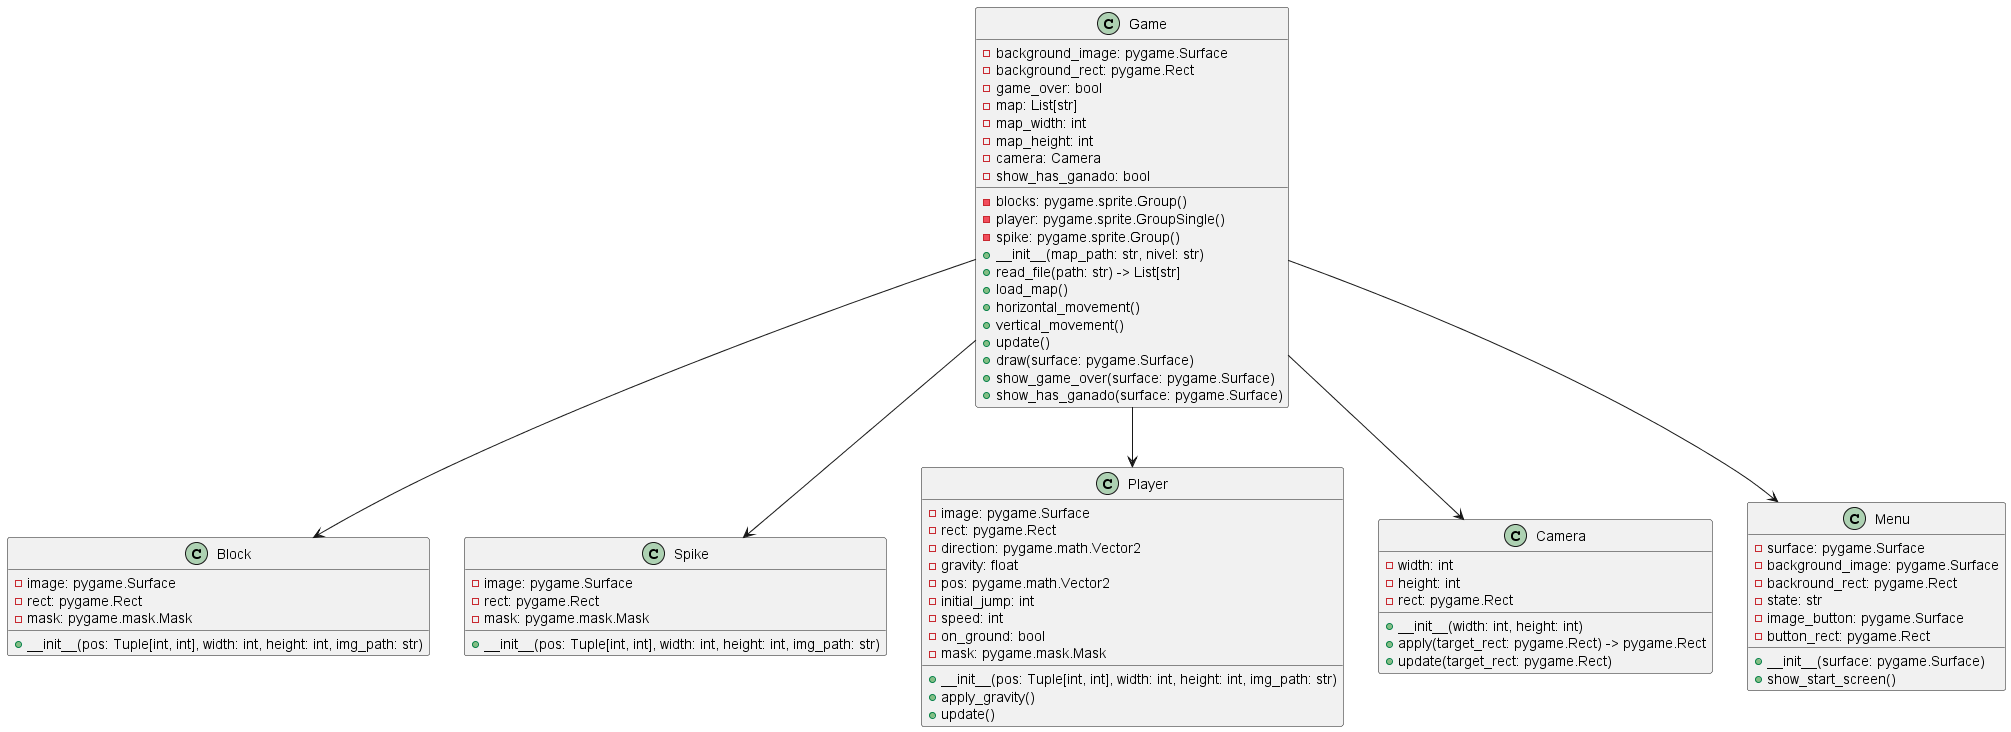

The diagram above was rendered by PlantUML. Its source (embedded in the PNG):
@startuml

class Block {
    - image: pygame.Surface
    - rect: pygame.Rect
    - mask: pygame.mask.Mask
    + __init__(pos: Tuple[int, int], width: int, height: int, img_path: str)
}

class Spike {
    - image: pygame.Surface
    - rect: pygame.Rect
    - mask: pygame.mask.Mask
    + __init__(pos: Tuple[int, int], width: int, height: int, img_path: str)
}

class Game {
    - blocks: pygame.sprite.Group()
    - player: pygame.sprite.GroupSingle()
    - background_image: pygame.Surface
    - background_rect: pygame.Rect
    - game_over: bool
    - spike: pygame.sprite.Group()
    - map: List[str]
    - map_width: int
    - map_height: int
    - camera: Camera
    - show_has_ganado: bool
    + __init__(map_path: str, nivel: str)
    + read_file(path: str) -> List[str]
    + load_map()
    + horizontal_movement()
    + vertical_movement()
    + update()
    + draw(surface: pygame.Surface)
    + show_game_over(surface: pygame.Surface)
    + show_has_ganado(surface: pygame.Surface)
}

class Player {
    - image: pygame.Surface
    - rect: pygame.Rect
    - direction: pygame.math.Vector2
    - gravity: float
    - pos: pygame.math.Vector2
    - initial_jump: int
    - speed: int
    - on_ground: bool
    - mask: pygame.mask.Mask
    + __init__(pos: Tuple[int, int], width: int, height: int, img_path: str)
    + apply_gravity()
    + update()
}

class Camera {
    - width: int
    - height: int
    - rect: pygame.Rect
    + __init__(width: int, height: int)
    + apply(target_rect: pygame.Rect) -> pygame.Rect
    + update(target_rect: pygame.Rect)
}

class Menu {
    - surface: pygame.Surface
    - background_image: pygame.Surface
    - backround_rect: pygame.Rect
    - state: str
    - image_button: pygame.Surface
    - button_rect: pygame.Rect
    + __init__(surface: pygame.Surface)
    + show_start_screen()
}

Game --> Block
Game --> Spike
Game --> Player
Game --> Camera
Game --> Menu

@enduml